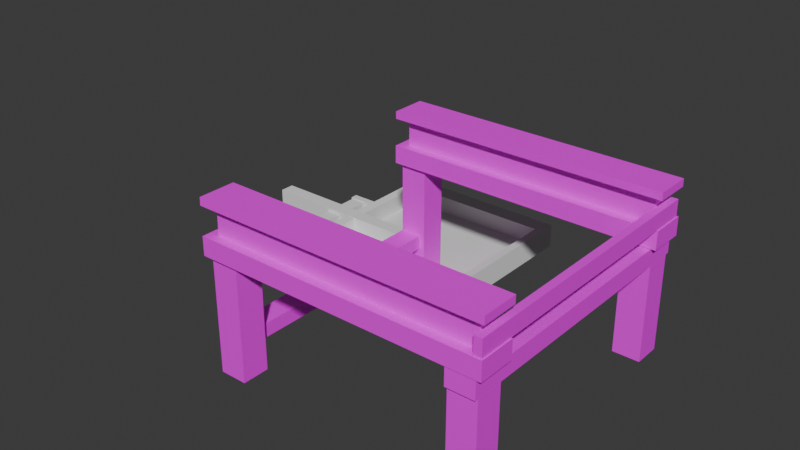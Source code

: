# Source: mechanical_sieve.blend  (saved by Blender 4.2.66; exported with 4.5.12 LTS)
import bpy
from mathutils import Matrix  # noqa: F401  (used for matrix-valued properties, if any)

bpy.ops.wm.read_factory_settings(use_empty=True)
scene = bpy.context.scene
scene.name = 'Scene'

# ---- collections
col_collection = bpy.data.collections.new('Collection'); scene.collection.children.link(col_collection)

# ---- images (referenced by path relative to the original .blend; pixels are not part of the script)
import os
ASSET_DIR = os.environ.get("B2B_ASSET_DIR", "")  # directory of the original .blend (textures are referenced by path, not embedded)
HERE = os.path.dirname(os.path.abspath(__file__))  # packed textures are extracted next to this script under _unpacked/

def load_image(name, relpath, width, height, colorspace="sRGB"):
    """Load a texture the original file referenced (path relative to the .blend, or extracted next to this script)."""
    p = next((c for c in (os.path.join(HERE, relpath), os.path.join(ASSET_DIR, relpath)) if relpath and os.path.exists(c)), "")
    if p:
        img = bpy.data.images.load(p, check_existing=True)
        img.name = name
    else:  # same state as the original file: an image datablock whose file is absent (Cycles renders it pink)
        img = bpy.data.images.new(name, width, height)
        img.source = "FILE"
        img.filepath = "//" + (relpath or name)
    img.colorspace_settings.name = colorspace
    return img
img_andesite_casing_png_001 = load_image('andesite_casing.png.001', 'andesite_casing.png', 1024, 1024, 'sRGB')

# ---- materials (node trees are filled in below, after node groups)
mat_material = bpy.data.materials.new('Material')

# ---- material node trees
mat_material.use_nodes = True; mat_material.node_tree.nodes.clear()
_N = mat_material.node_tree.nodes; _L = mat_material.node_tree.links
n0 = _N.new('ShaderNodeBsdfPrincipled'); n0.name = 'Principled BSDF'; n0.location = (10, 300)
n1 = _N.new('ShaderNodeOutputMaterial'); n1.name = 'Material Output'; n1.location = (300, 300)
n2 = _N.new('ShaderNodeTexImage'); n2.name = 'Image Texture'; n2.location = (-312, 235)
n2.image = img_andesite_casing_png_001
n2.interpolation = 'Closest'
_L.new(n0.outputs[0], n1.inputs[0])
_L.new(n2.outputs[0], n0.inputs[0])
n1.is_active_output = True

# ---- world
world_world = bpy.data.worlds.new('World'); scene.world = world_world
world_world.use_nodes = True; world_world.node_tree.nodes.clear()
_N = world_world.node_tree.nodes; _L = world_world.node_tree.links
n0 = _N.new('ShaderNodeOutputWorld'); n0.name = 'World Output'; n0.location = (300, 300)
n1 = _N.new('ShaderNodeBackground'); n1.name = 'Background'; n1.location = (10, 300)
n1.inputs[0].default_value = (0.05088, 0.05088, 0.05088, 1.0)
_L.new(n1.outputs[0], n0.inputs[0])
n0.is_active_output = True
world_world.color = (0.05088, 0.05088, 0.05088)
world_world.sun_shadow_jitter_overblur = 0.0

# ---- meshes
me_cube = bpy.data.meshes.new('Cube')
me_cube.from_pydata([(0.9384, 0.9835, 0.2797), (0.9384, 0.9835, 0.397), (0.9384, -0.9927, 0.2797), (0.9384, -0.9927, 0.397), (0.993, 0.9835, 0.2797), (0.993, 0.9835, 0.397), (0.993, -0.9927, 0.2797), (0.993, -0.9927, 0.397), (0.935, 0.935, 0.2781), (1.0, 1.0, 0.1482), (-0.935, 0.935, 0.2781), (-1.0, 1.0, 0.1482), (-1.0, 0.7426, 0.1482), (0.935, 0.8076, 0.2781), (-0.935, 0.8076, 0.2781), (1.0, 0.7426, 0.1482), (-1.0, 0.7426, 0.2781), (-1.0, 1.0, 0.2781), (1.0, 1.0, 0.2781), (1.0, 0.7426, 0.2781), (0.9392, 0.9344, 0.476), (-0.9308, 0.9344, 0.476), (0.9392, 0.807, 0.476), (-0.9308, 0.807, 0.476), (-0.9958, 0.742, 0.476), (-0.9958, 0.9994, 0.476), (1.004, 0.9994, 0.476), (1.004, 0.742, 0.476), (-0.9958, 0.742, 0.476), (-0.9958, 0.9994, 0.476), (1.004, 0.9994, 0.476), (1.004, 0.742, 0.476), (-0.9956, 0.7409, 0.5303), (-0.9956, 0.9983, 0.5303), (1.004, 0.9983, 0.5303), (1.004, 0.7409, 0.5303), (0.935, -0.935, 0.2781), (1.0, -1.0, 0.1482), (-0.935, -0.935, 0.2781), (-1.0, -1.0, 0.1482), (-1.0, -0.7426, 0.1482), (0.935, -0.8076, 0.2781), (-0.935, -0.8076, 0.2781), (1.0, -0.7426, 0.1482), (-1.0, -0.7426, 0.2781), (-1.0, -1.0, 0.2781), (1.0, -1.0, 0.2781), (1.0, -0.7426, 0.2781), (0.9392, -0.9344, 0.476), (-0.9308, -0.9344, 0.476), (0.9392, -0.807, 0.476), (-0.9308, -0.807, 0.476), (-0.9958, -0.742, 0.476), (-0.9958, -0.9994, 0.476), (1.004, -0.9994, 0.476), (1.004, -0.742, 0.476), (-0.9958, -0.742, 0.476), (-0.9958, -0.9994, 0.476), (1.004, -0.9994, 0.476), (1.004, -0.742, 0.476), (-0.9956, -0.7409, 0.5303), (-0.9956, -0.9983, 0.5303), (1.004, -0.9983, 0.5303), (1.004, -0.7409, 0.5303), (0.7691, 0.9927, 0.1433), (0.7691, 0.9927, 0.01941), (0.7691, -0.9927, 0.1433), (0.7691, -0.9927, 0.01941), (0.9639, 0.9927, 0.1433), (0.9639, 0.9927, 0.01941), (0.9639, -0.9927, 0.1433), (0.9639, -0.9927, 0.01941), (0.9631, -0.9675, -0.6685), (0.9631, -0.9675, 0.01782), (0.7689, -0.9675, -0.6685), (0.7689, -0.9675, 0.01782), (0.9631, -0.7733, -0.6685), (0.9631, -0.7733, 0.01782), (0.7689, -0.7733, -0.6685), (0.7689, -0.7733, 0.01782), (-0.7689, -0.9675, -0.6685), (-0.7689, -0.9675, 0.1576), (-0.9631, -0.9675, -0.6685), (-0.9631, -0.9675, 0.1576), (-0.7689, -0.7733, -0.6685), (-0.7689, -0.7733, 0.1576), (-0.9631, -0.7733, -0.6685), (-0.9631, -0.7733, 0.1576), (-0.7689, 0.7733, -0.6685), (-0.7689, 0.7733, 0.1576), (-0.9631, 0.7733, -0.6685), (-0.9631, 0.7733, 0.1576), (-0.7689, 0.9675, -0.6685), (-0.7689, 0.9675, 0.1576), (-0.9631, 0.9675, -0.6685), (-0.9631, 0.9675, 0.1576), (0.9631, 0.7733, -0.6685), (0.9631, 0.7733, 0.01782), (0.7689, 0.7733, -0.6685), (0.7689, 0.7733, 0.01782), (0.9631, 0.9675, -0.6685), (0.9631, 0.9675, 0.01782), (0.7689, 0.9675, -0.6685), (0.7689, 0.9675, 0.01782), (-0.9593, 0.7861, -0.3704), (-0.9593, 0.7861, -0.4685), (-0.9593, -0.7861, -0.3704), (-0.9593, -0.7861, -0.4685), (-0.805, 0.7861, -0.3704), (-0.805, 0.7861, -0.4685), (-0.805, -0.7861, -0.3704), (-0.805, -0.7861, -0.4685)], [], [(0, 1, 3, 2), (2, 3, 7, 6), (6, 7, 5, 4), (4, 5, 1, 0), (2, 6, 4, 0), (7, 3, 1, 5), (12, 16, 17, 11), (11, 17, 18, 9), (9, 18, 19, 15), (11, 9, 15, 12), (15, 19, 16, 12), (14, 10, 17, 16), (10, 8, 18, 17), (8, 13, 19, 18), (13, 14, 16, 19), (22, 23, 14, 13), (25, 24, 23, 21), (10, 14, 23, 21), (22, 27, 24, 23), (26, 25, 21, 20), (8, 10, 21, 20), (22, 20, 21, 23), (8, 20, 22, 13), (22, 20, 26, 27), (24, 27, 31, 28), (25, 26, 30, 29), (27, 26, 30, 31), (24, 25, 29, 28), (29, 30, 34, 33), (31, 30, 34, 35), (28, 31, 35, 32), (28, 29, 33, 32), (33, 34, 35, 32), (40, 44, 45, 39), (39, 45, 46, 37), (37, 46, 47, 43), (39, 37, 43, 40), (43, 47, 44, 40), (42, 38, 45, 44), (38, 36, 46, 45), (36, 41, 47, 46), (41, 42, 44, 47), (50, 51, 42, 41), (53, 52, 51, 49), (38, 42, 51, 49), (50, 55, 52, 51), (54, 53, 49, 48), (36, 38, 49, 48), (50, 48, 49, 51), (36, 48, 50, 41), (50, 48, 54, 55), (52, 55, 59, 56), (53, 54, 58, 57), (55, 54, 58, 59), (52, 53, 57, 56), (57, 58, 62, 61), (59, 58, 62, 63), (56, 59, 63, 60), (56, 57, 61, 60), (61, 62, 63, 60), (64, 65, 67, 66), (66, 67, 71, 70), (70, 71, 69, 68), (68, 69, 65, 64), (66, 70, 68, 64), (71, 67, 65, 69), (72, 73, 75, 74), (74, 75, 79, 78), (78, 79, 77, 76), (76, 77, 73, 72), (74, 78, 76, 72), (79, 75, 73, 77), (80, 81, 83, 82), (82, 83, 87, 86), (86, 87, 85, 84), (84, 85, 81, 80), (82, 86, 84, 80), (87, 83, 81, 85), (88, 89, 91, 90), (90, 91, 95, 94), (94, 95, 93, 92), (92, 93, 89, 88), (90, 94, 92, 88), (95, 91, 89, 93), (96, 97, 99, 98), (98, 99, 103, 102), (102, 103, 101, 100), (100, 101, 97, 96), (98, 102, 100, 96), (103, 99, 97, 101), (104, 105, 107, 106), (106, 107, 111, 110), (110, 111, 109, 108), (108, 109, 105, 104), (106, 110, 108, 104), (111, 107, 105, 109)])
_uv = me_cube.uv_layers.new(name='UVMap')
_uv.uv.foreach_set('vector', [0.1259, 0.1259, 0.8741, 0.1259, 0.8741, 0.8741, 0.1259, 0.8741, 0.1259, 0.1259, 0.8741, 0.1259, 0.8741, 0.8741, 0.1259, 0.8741, 0.1259, 0.1259, 0.8741, 0.1259, 0.8741, 0.8741, 0.1259, 0.8741, 0.1259, 0.1259, 0.8741, 0.1259, 0.8741, 0.8741, 0.1259, 0.8741, 0.1259, 0.1259, 0.8741, 0.1259, 0.8741, 0.8741, 0.1259, 0.8741, 0.1259, 0.1259, 0.8741, 0.1259, 0.8741, 0.8741, 0.1259, 0.8741, 0.04894, 0.9943, 0.001843, 0.9943, 0.001843, 0.9472, 0.04894, 0.9472, 0.0, 0.0, 1.0, 0.0, 1.0, 1.0, 0.0, 1.0, 0.04894, 0.9943, 0.001843, 0.9943, 0.001843, 0.9472, 0.04894, 0.9472, 0.0, 0.0, 1.0, 0.0, 1.0, 1.0, 0.0, 1.0, 0.0, 0.0, 1.0, 0.0, 1.0, 1.0, 0.0, 1.0, 1.004, 0.001679, 0.007643, 0.001679, 0.007643, 0.1291, 1.004, 0.1291, -0.0009325, -0.0009325, 1.001, -0.0009325, 1.001, 0.1218, -0.0009325, 0.1218, 0.0, 0.0, 1.0, 0.0, 1.0, 0.126, 0.0, 0.126, 0.0, 0.8684, 1.0, 0.8684, 1.0, 1.0, 0.0, 1.0, 0.1259, 0.1259, 0.8741, 0.1259, 0.8741, 0.8741, 0.1259, 0.8741, 0.1259, 0.1259, 0.8741, 0.1259, 0.8741, 0.8741, 0.1259, 0.8741, 0.1259, 0.1259, 0.8741, 0.1259, 0.8741, 0.8741, 0.1259, 0.8741, 0.1259, 0.1259, 0.8741, 0.1259, 0.8741, 0.8741, 0.1259, 0.8741, 0.1259, 0.1259, 0.8741, 0.1259, 0.8741, 0.8741, 0.1259, 0.8741, 0.1259, 0.1259, 0.8741, 0.1259, 0.8741, 0.8741, 0.1259, 0.8741, 0.1259, 0.1259, 0.8741, 0.1259, 0.8741, 0.8741, 0.1259, 0.8741, 0.1259, 0.1259, 0.8741, 0.1259, 0.8741, 0.8741, 0.1259, 0.8741, 0.1259, 0.1259, 0.8741, 0.1259, 0.8741, 0.8741, 0.1259, 0.8741, 0.1259, 0.1259, 0.8741, 0.1259, 0.8741, 0.8741, 0.1259, 0.8741, 0.1259, 0.1259, 0.8741, 0.1259, 0.8741, 0.8741, 0.1259, 0.8741, 0.1259, 0.1259, 0.8741, 0.1259, 0.8741, 0.8741, 0.1259, 0.8741, 0.1259, 0.1259, 0.8741, 0.1259, 0.8741, 0.8741, 0.1259, 0.8741, 0.1259, 0.1259, 0.8741, 0.1259, 0.8741, 0.8741, 0.1259, 0.8741, 0.1259, 0.1259, 0.8741, 0.1259, 0.8741, 0.8741, 0.1259, 0.8741, 0.1259, 0.1259, 0.8741, 0.1259, 0.8741, 0.8741, 0.1259, 0.8741, 0.1259, 0.1259, 0.8741, 0.1259, 0.8741, 0.8741, 0.1259, 0.8741, 0.1259, 0.1259, 0.8741, 0.1259, 0.8741, 0.8741, 0.1259, 0.8741, 0.04894, 0.9943, 0.001843, 0.9943, 0.001843, 0.9472, 0.04894, 0.9472, 0.0, 0.0, 1.0, 0.0, 1.0, 1.0, 0.0, 1.0, 0.04894, 0.9943, 0.001843, 0.9943, 0.001843, 0.9472, 0.04894, 0.9472, 0.0, 0.0, 1.0, 0.0, 1.0, 1.0, 0.0, 1.0, 0.0, 0.0, 1.0, 0.0, 1.0, 1.0, 0.0, 1.0, 0.0, 0.0, 1.0, 0.0, 1.0, 0.126, 0.0, 0.126, -0.0009325, -0.0009325, 1.001, -0.0009325, 1.001, 0.1218, -0.0009325, 0.1218, 0.0, 0.0, 1.0, 0.0, 1.0, 0.126, 0.0, 0.126, 0.0, 0.8684, 1.0, 0.8684, 1.0, 1.0, 0.0, 1.0, 0.1259, 0.1259, 0.8741, 0.1259, 0.8741, 0.8741, 0.1259, 0.8741, 0.1259, 0.1259, 0.8741, 0.1259, 0.8741, 0.8741, 0.1259, 0.8741, 0.1259, 0.1259, 0.8741, 0.1259, 0.8741, 0.8741, 0.1259, 0.8741, 0.1259, 0.1259, 0.8741, 0.1259, 0.8741, 0.8741, 0.1259, 0.8741, 0.1259, 0.1259, 0.8741, 0.1259, 0.8741, 0.8741, 0.1259, 0.8741, 0.1259, 0.1259, 0.8741, 0.1259, 0.8741, 0.8741, 0.1259, 0.8741, 0.1259, 0.1259, 0.8741, 0.1259, 0.8741, 0.8741, 0.1259, 0.8741, 0.1259, 0.1259, 0.8741, 0.1259, 0.8741, 0.8741, 0.1259, 0.8741, 0.1259, 0.1259, 0.8741, 0.1259, 0.8741, 0.8741, 0.1259, 0.8741, 0.1259, 0.1259, 0.8741, 0.1259, 0.8741, 0.8741, 0.1259, 0.8741, 0.1259, 0.1259, 0.8741, 0.1259, 0.8741, 0.8741, 0.1259, 0.8741, 0.1259, 0.1259, 0.8741, 0.1259, 0.8741, 0.8741, 0.1259, 0.8741, 0.1259, 0.1259, 0.8741, 0.1259, 0.8741, 0.8741, 0.1259, 0.8741, 0.1259, 0.1259, 0.8741, 0.1259, 0.8741, 0.8741, 0.1259, 0.8741, 0.1259, 0.1259, 0.8741, 0.1259, 0.8741, 0.8741, 0.1259, 0.8741, 0.1259, 0.1259, 0.8741, 0.1259, 0.8741, 0.8741, 0.1259, 0.8741, 0.1259, 0.1259, 0.8741, 0.1259, 0.8741, 0.8741, 0.1259, 0.8741, 0.1259, 0.1259, 0.8741, 0.1259, 0.8741, 0.8741, 0.1259, 0.8741, 0.1259, 0.1259, 0.8741, 0.1259, 0.8741, 0.8741, 0.1259, 0.8741, 0.1259, 0.1259, 0.8741, 0.1259, 0.8741, 0.8741, 0.1259, 0.8741, 0.1259, 0.1259, 0.8741, 0.1259, 0.8741, 0.8741, 0.1259, 0.8741, 0.1259, 0.1259, 0.8741, 0.1259, 0.8741, 0.8741, 0.1259, 0.8741, 0.1259, 0.1259, 0.8741, 0.1259, 0.8741, 0.8741, 0.1259, 0.8741, 0.1259, 0.1259, 0.8741, 0.1259, 0.8741, 0.8741, 0.1259, 0.8741, 0.1259, 0.1259, 0.8741, 0.1259, 0.8741, 0.8741, 0.1259, 0.8741, 0.1259, 0.1259, 0.8741, 0.1259, 0.8741, 0.8741, 0.1259, 0.8741, 0.1259, 0.1259, 0.8741, 0.1259, 0.8741, 0.8741, 0.1259, 0.8741, 0.1259, 0.1259, 0.8741, 0.1259, 0.8741, 0.8741, 0.1259, 0.8741, 0.1259, 0.1259, 0.8741, 0.1259, 0.8741, 0.8741, 0.1259, 0.8741, 0.1259, 0.1259, 0.8741, 0.1259, 0.8741, 0.8741, 0.1259, 0.8741, 0.1259, 0.1259, 0.8741, 0.1259, 0.8741, 0.8741, 0.1259, 0.8741, 0.1259, 0.1259, 0.8741, 0.1259, 0.8741, 0.8741, 0.1259, 0.8741, 0.1259, 0.1259, 0.8741, 0.1259, 0.8741, 0.8741, 0.1259, 0.8741, 0.1259, 0.1259, 0.8741, 0.1259, 0.8741, 0.8741, 0.1259, 0.8741, 0.1259, 0.1259, 0.8741, 0.1259, 0.8741, 0.8741, 0.1259, 0.8741, 0.1259, 0.1259, 0.8741, 0.1259, 0.8741, 0.8741, 0.1259, 0.8741, 0.1259, 0.1259, 0.8741, 0.1259, 0.8741, 0.8741, 0.1259, 0.8741, 0.1259, 0.1259, 0.8741, 0.1259, 0.8741, 0.8741, 0.1259, 0.8741, 0.1259, 0.1259, 0.8741, 0.1259, 0.8741, 0.8741, 0.1259, 0.8741, 0.1259, 0.1259, 0.8741, 0.1259, 0.8741, 0.8741, 0.1259, 0.8741, 0.1259, 0.1259, 0.8741, 0.1259, 0.8741, 0.8741, 0.1259, 0.8741, 0.1259, 0.1259, 0.8741, 0.1259, 0.8741, 0.8741, 0.1259, 0.8741, 0.1259, 0.1259, 0.8741, 0.1259, 0.8741, 0.8741, 0.1259, 0.8741, 0.1259, 0.1259, 0.8741, 0.1259, 0.8741, 0.8741, 0.1259, 0.8741, 0.1259, 0.1259, 0.8741, 0.1259, 0.8741, 0.8741, 0.1259, 0.8741, 0.1259, 0.1259, 0.8741, 0.1259, 0.8741, 0.8741, 0.1259, 0.8741, 0.1259, 0.1259, 0.8741, 0.1259, 0.8741, 0.8741, 0.1259, 0.8741, 0.1259, 0.1259, 0.8741, 0.1259, 0.8741, 0.8741, 0.1259, 0.8741, 0.1259, 0.1259, 0.8741, 0.1259, 0.8741, 0.8741, 0.1259, 0.8741, 0.1259, 0.1259, 0.8741, 0.1259, 0.8741, 0.8741, 0.1259, 0.8741, 0.1259, 0.1259, 0.8741, 0.1259, 0.8741, 0.8741, 0.1259, 0.8741, 0.1259, 0.1259, 0.8741, 0.1259, 0.8741, 0.8741, 0.1259, 0.8741, 0.1259, 0.1259, 0.8741, 0.1259, 0.8741, 0.8741, 0.1259, 0.8741, 0.1259, 0.1259, 0.8741, 0.1259, 0.8741, 0.8741, 0.1259, 0.8741])
me_cube.materials.append(mat_material)
me_cube.use_mirror_vertex_groups = False
me_cube.update()
me_cube_011 = bpy.data.meshes.new('Cube.011')
me_cube_011.from_pydata([(1.353, -0.04792, 0.14), (1.353, -0.04792, -0.03075), (-0.1228, -0.04463, 0.14), (-0.1228, -0.04463, -0.03075), (1.354, 0.06102, 0.14), (1.354, 0.06102, -0.03075), (-0.121, 0.06431, 0.14), (-0.121, 0.06431, -0.03075)], [], [(0, 1, 3, 2), (2, 3, 7, 6), (6, 7, 5, 4), (4, 5, 1, 0), (2, 6, 4, 0), (7, 3, 1, 5)])
_uv = me_cube_011.uv_layers.new(name='UVMap')
_uv.uv.foreach_set('vector', [0.375, 0.0, 0.625, 0.0, 0.625, 0.25, 0.375, 0.25, 0.375, 0.25, 0.625, 0.25, 0.625, 0.5, 0.375, 0.5, 0.375, 0.5, 0.625, 0.5, 0.625, 0.75, 0.375, 0.75, 0.375, 0.75, 0.625, 0.75, 0.625, 1.0, 0.375, 1.0, 0.125, 0.5, 0.375, 0.5, 0.375, 0.75, 0.125, 0.75, 0.625, 0.5, 0.875, 0.5, 0.875, 0.75, 0.625, 0.75])
me_cube_011.materials.append(None)
me_cube_011.materials.append(None)
me_cube_011.materials.append(None)
me_cube_011.update()
me_cube_022 = bpy.data.meshes.new('Cube.022')
me_cube_022.from_pydata([(-0.5781, -0.6713, -0.03007), (-0.5781, -0.6713, 0.1339), (-0.5781, 0.6713, -0.03007), (-0.5781, 0.6713, 0.1339), (0.5781, -0.6713, -0.03007), (0.5781, -0.6713, 0.1339), (0.5781, 0.6713, -0.03007), (0.5781, 0.6713, 0.1339), (-0.644, 0.7963, -0.03693), (-0.644, -0.7963, -0.03693), (-0.644, -0.7963, 0.1407), (-0.644, 0.7963, 0.1407), (0.644, 0.7963, -0.03693), (0.644, 0.7963, 0.1407), (0.644, -0.7963, -0.03693), (0.644, -0.7963, 0.1407), (0.7298, -0.2209, 0.1149), (0.7298, -0.2209, -0.0009797), (0.7298, 0.2373, 0.1149), (0.7298, 0.2373, -0.0009797), (0.8457, -0.2209, 0.1149), (0.8457, -0.2209, -0.0009797), (0.8457, 0.2373, 0.1149), (0.8457, 0.2373, -0.0009797), (0.8585, 0.239, 0.123), (0.8585, 0.239, -0.009047), (0.6405, 0.2367, 0.123), (0.6405, 0.2367, -0.009047), (0.8579, 0.2914, 0.123), (0.8579, 0.2914, -0.009047), (0.6399, 0.2892, 0.123), (0.6399, 0.2892, -0.009047), (0.8585, -0.2717, 0.123), (0.8585, -0.2717, -0.009047), (0.6405, -0.2739, 0.123), (0.6405, -0.2739, -0.009047), (0.8579, -0.2192, 0.123), (0.8579, -0.2192, -0.009047), (0.6399, -0.2215, 0.123), (0.6399, -0.2215, -0.009047)], [], [(9, 10, 11, 8), (8, 11, 13, 12), (14, 15, 10, 9), (6, 7, 3, 2), (12, 13, 15, 14), (2, 0, 9, 8), (1, 3, 11, 10), (6, 2, 8, 12), (3, 7, 13, 11), (4, 5, 7, 6), (4, 6, 12, 14), (0, 4, 14, 9), (5, 1, 10, 15), (0, 1, 5, 4), (9, 8, 3, 1), (2, 3, 1, 0), (7, 5, 15, 13), (16, 17, 19, 18), (18, 19, 23, 22), (22, 23, 21, 20), (20, 21, 17, 16), (18, 22, 20, 16), (23, 19, 17, 21), (24, 25, 27, 26), (26, 27, 31, 30), (30, 31, 29, 28), (28, 29, 25, 24), (26, 30, 28, 24), (31, 27, 25, 29), (32, 33, 35, 34), (34, 35, 39, 38), (38, 39, 37, 36), (36, 37, 33, 32), (34, 38, 36, 32), (39, 35, 33, 37)])
me_cube_022.polygons.foreach_set('material_index', [0, 0, 0, 0, 0, 0, 0, 0, 0, 0, 0, 0, 0, 0, 0, 0, 0, 0, 0, 0, 0, 0, 0, 1, 1, 1, 1, 1, 1, 2, 2, 2, 2, 2, 2])
_uv = me_cube_022.uv_layers.new(name='UVMap')
_uv.uv.foreach_set('vector', [0.375, 0.0, 0.625, 0.0, 0.625, 0.25, 0.375, 0.25, 0.375, 0.25, 0.625, 0.25, 0.625, 0.5, 0.375, 0.5, 0.375, 0.75, 0.625, 0.75, 0.625, 1.0, 0.375, 1.0, 0.3616, 0.5108, 0.6384, 0.5108, 0.8616, 0.5108, 0.1384, 0.5108, 0.375, 0.5, 0.625, 0.5, 0.625, 0.75, 0.375, 0.75, 0.1384, 0.5108, 0.1384, 0.7392, 0.125, 0.75, 0.125, 0.5, 0.8616, 0.7392, 0.8616, 0.5108, 0.875, 0.5, 0.875, 0.75, 0.3616, 0.5108, 0.1384, 0.5108, 0.125, 0.5, 0.375, 0.5, 0.8616, 0.5108, 0.6384, 0.5108, 0.625, 0.5, 0.875, 0.5, 0.3616, 0.7392, 0.6384, 0.7392, 0.6384, 0.5108, 0.3616, 0.5108, 0.3616, 0.7392, 0.3616, 0.5108, 0.375, 0.5, 0.375, 0.75, 0.1384, 0.7392, 0.3616, 0.7392, 0.375, 0.75, 0.125, 0.75, 0.6384, 0.7392, 0.8616, 0.7392, 0.875, 0.75, 0.625, 0.75, 0.1384, 0.7392, 0.8616, 0.7392, 0.6384, 0.7392, 0.3616, 0.7392, 0.375, 0.0, 0.375, 0.25, 0.8616, 0.5108, 0.8616, 0.7392, 0.0, 0.0, 0.0, 0.0, 0.0, 0.0, 0.0, 0.0, 0.6384, 0.5108, 0.6384, 0.7392, 0.625, 0.75, 0.625, 0.5, 0.375, 0.0, 0.625, 0.0, 0.625, 0.25, 0.375, 0.25, 0.375, 0.25, 0.625, 0.25, 0.625, 0.5, 0.375, 0.5, 0.375, 0.5, 0.625, 0.5, 0.625, 0.75, 0.375, 0.75, 0.375, 0.75, 0.625, 0.75, 0.625, 1.0, 0.375, 1.0, 0.125, 0.5, 0.375, 0.5, 0.375, 0.75, 0.125, 0.75, 0.625, 0.5, 0.875, 0.5, 0.875, 0.75, 0.625, 0.75, 0.375, 0.0, 0.625, 0.0, 0.625, 0.25, 0.375, 0.25, 0.375, 0.25, 0.625, 0.25, 0.625, 0.5, 0.375, 0.5, 0.375, 0.5, 0.625, 0.5, 0.625, 0.75, 0.375, 0.75, 0.375, 0.75, 0.625, 0.75, 0.625, 1.0, 0.375, 1.0, 0.125, 0.5, 0.375, 0.5, 0.375, 0.75, 0.125, 0.75, 0.625, 0.5, 0.875, 0.5, 0.875, 0.75, 0.625, 0.75, 0.375, 0.0, 0.625, 0.0, 0.625, 0.25, 0.375, 0.25, 0.375, 0.25, 0.625, 0.25, 0.625, 0.5, 0.375, 0.5, 0.375, 0.5, 0.625, 0.5, 0.625, 0.75, 0.375, 0.75, 0.375, 0.75, 0.625, 0.75, 0.625, 1.0, 0.375, 1.0, 0.125, 0.5, 0.375, 0.5, 0.375, 0.75, 0.125, 0.75, 0.625, 0.5, 0.875, 0.5, 0.875, 0.75, 0.625, 0.75])
me_cube_022.materials.append(None)
me_cube_022.materials.append(None)
me_cube_022.materials.append(None)
me_cube_022.update()
me_plane_001 = bpy.data.meshes.new('Plane.001')
me_plane_001.from_pydata([(-1.0, -1.0, 0.0), (1.0, -1.0, 0.0), (-1.0, 1.0, 0.0), (1.0, 1.0, 0.0)], [], [(0, 1, 3, 2)])
_uv = me_plane_001.uv_layers.new(name='UVMap')
_uv.uv.foreach_set('vector', [0.0, 0.0, 1.0, 0.0, 1.0, 1.0, 0.0, 1.0])
me_plane_001.update()

# ---- objects
ob_base = bpy.data.objects.new('base', me_cube)
ob_arm = bpy.data.objects.new('arm', me_cube_011)
ob_sieve_002 = bpy.data.objects.new('sieve.002', me_cube_022)
ob_sieve_001 = bpy.data.objects.new('sieve.001', me_plane_001)

# ---- transforms, parenting, visibility, modifiers, constraints
ob_base.location = (0.5, -0.5, 0.3398)
ob_base.scale = (0.5, 0.5, 0.5)
ob_base.lock_rotations_4d = False
ob_base.empty_display_type = 'ARROWS'
ob_base.lineart.crease_threshold = 0.0
ob_arm.location = (0.0, 0.0, 0.0)
ob_arm.rotation_euler = (0.0, 0.0, 3.142)
ob_arm.scale = (0.5, 0.5, 0.5)
ob_sieve_002.location = (0.0, 0.0, 0.0)
ob_sieve_002.rotation_euler = (0.0, 0.0, 3.142)
ob_sieve_002.scale = (0.5, 0.5, 0.5)
ob_sieve_001.location = (0.0, 0.0, 0.0)
ob_sieve_001.scale = (0.2894, 0.339, 0.2922)

# ---- collection membership
col_collection.objects.link(ob_base)
col_collection.objects.link(ob_arm)
col_collection.objects.link(ob_sieve_002)
col_collection.objects.link(ob_sieve_001)

# ---- scene / render settings (as saved in the file)
scene.frame_start = 1; scene.frame_end = 250; scene.frame_set(1)
scene.render.engine = 'BLENDER_EEVEE_NEXT'
bpy.context.view_layer.update()

# ---- added for rendering (the .blend has no active camera and no usable light): camera, sun
cam_auto = bpy.data.cameras.new('AutoCamera')
cam_auto.lens = 50.0
cam_auto.sensor_width = 36.0
cam_auto.clip_end = 1000.0
ob_auto_camera = bpy.data.objects.new('AutoCamera', cam_auto)
scene.collection.objects.link(ob_auto_camera)
ob_auto_camera.location = (2.265, -2.82395, 1.97526)
ob_auto_camera.rotation_euler = (1.09748, -7.21219e-08, 0.694738)
scene.camera = ob_auto_camera
light_auto_sun = bpy.data.lights.new('AutoSun', 'SUN')
light_auto_sun.energy = 3.0
light_auto_sun.angle = 0.0523599
ob_auto_sun = bpy.data.objects.new('AutoSun', light_auto_sun)
scene.collection.objects.link(ob_auto_sun)
ob_auto_sun.rotation_euler = (0.872665, 0.174533, 0.523599)
bpy.context.view_layer.update()
